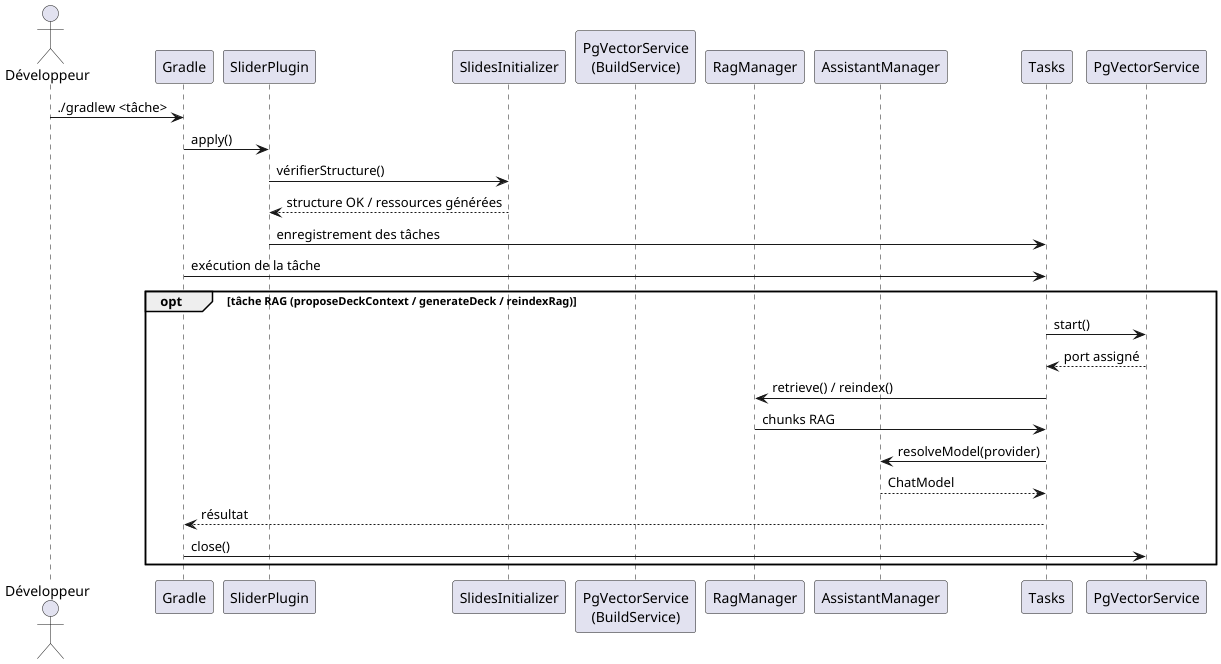

The diagram above was rendered by PlantUML. Its source (embedded in the PNG):
@startuml
actor Développeur

participant "Gradle" as Gradle
participant "SliderPlugin"
participant "SlidesInitializer"
participant "PgVectorService\n(BuildService)"
participant "RagManager"
participant "AssistantManager"
participant "Tasks"

Développeur -> Gradle : ./gradlew <tâche>
Gradle -> SliderPlugin : apply()
SliderPlugin -> SlidesInitializer : vérifierStructure()
SlidesInitializer --> SliderPlugin : structure OK / ressources générées
SliderPlugin -> Tasks : enregistrement des tâches
Gradle -> Tasks : exécution de la tâche

opt tâche RAG (proposeDeckContext / generateDeck / reindexRag)
  Tasks -> PgVectorService : start()
  PgVectorService --> Tasks : port assigné
  Tasks -> RagManager : retrieve() / reindex()
  RagManager -> Tasks : chunks RAG
  Tasks -> AssistantManager : resolveModel(provider)
  AssistantManager --> Tasks : ChatModel
  Tasks --> Gradle : résultat
  Gradle -> PgVectorService : close()
end
@enduml